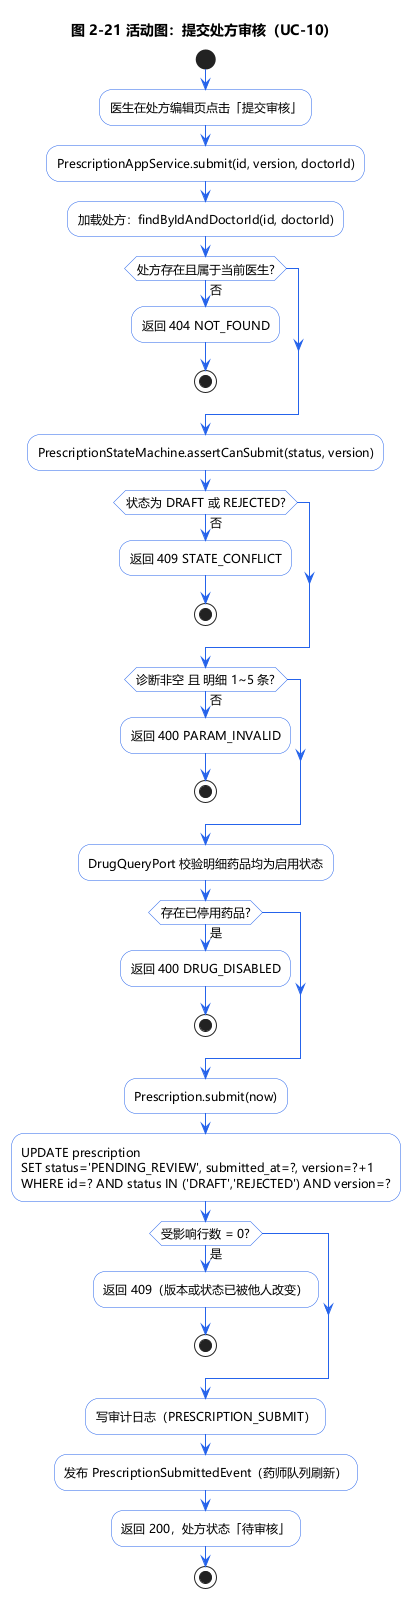

The diagram above was rendered by PlantUML. Its source (embedded in the PNG):
@startuml activity-prescription-submit
title 图 2-21 活动图：提交处方审核（UC-10）

skinparam {
  DefaultFontName Microsoft YaHei
  DefaultFontSize 12
  shadowing false
  ArrowColor #2563EB
  BorderColor #94A3B8
  ActivityBackgroundColor #FFFFFF
  ActivityBorderColor #2563EB
}

start
:医生在处方编辑页点击「提交审核」;
:PrescriptionAppService.submit(id, version, doctorId);
:加载处方：findByIdAndDoctorId(id, doctorId);
if (处方存在且属于当前医生?) then (否)
  :返回 404 NOT_FOUND;
  stop
endif
:PrescriptionStateMachine.assertCanSubmit(status, version);
if (状态为 DRAFT 或 REJECTED?) then (否)
  :返回 409 STATE_CONFLICT;
  stop
endif
if (诊断非空 且 明细 1~5 条?) then (否)
  :返回 400 PARAM_INVALID;
  stop
endif
:DrugQueryPort 校验明细药品均为启用状态;
if (存在已停用药品?) then (是)
  :返回 400 DRUG_DISABLED;
  stop
endif
:Prescription.submit(now);
:UPDATE prescription
SET status='PENDING_REVIEW', submitted_at=?, version=?+1
WHERE id=? AND status IN ('DRAFT','REJECTED') AND version=?;
if (受影响行数 = 0?) then (是)
  :返回 409（版本或状态已被他人改变）;
  stop
endif
:写审计日志（PRESCRIPTION_SUBMIT）;
:发布 PrescriptionSubmittedEvent（药师队列刷新）;
:返回 200，处方状态「待审核」;
stop

@enduml